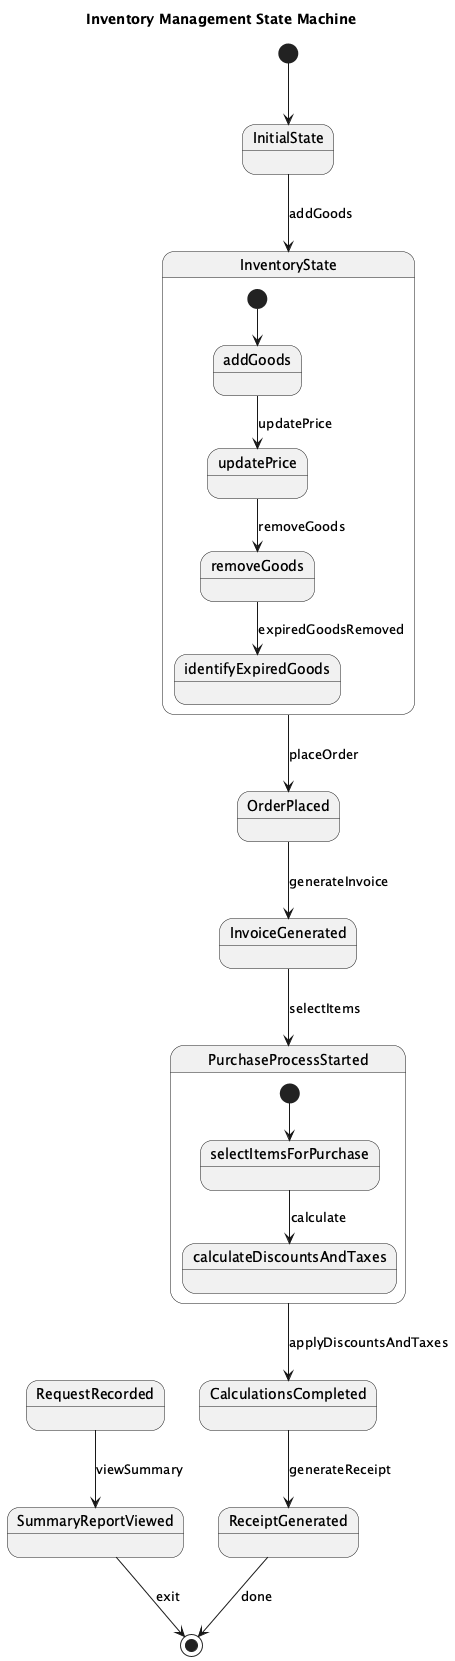

The diagram above was rendered by PlantUML. Its source (embedded in the PNG):
@startuml
title Inventory Management State Machine

[*] --> InitialState

state "InitialState" as InitialState

state InventoryState {
  [*] --> addGoods
  state addGoods
  addGoods --> updatePrice : updatePrice
  updatePrice --> removeGoods : removeGoods
  removeGoods --> identifyExpiredGoods : expiredGoodsRemoved
}

state OrderPlaced
state InvoiceGenerated
state PurchaseProcessStarted {
  [*] --> selectItemsForPurchase
  state selectItemsForPurchase
  selectItemsForPurchase --> calculateDiscountsAndTaxes : calculate
}

state CalculationsCompleted
state ReceiptGenerated
state RequestRecorded
state SummaryReportViewed

InitialState --> InventoryState : addGoods
InventoryState --> OrderPlaced : placeOrder
OrderPlaced --> InvoiceGenerated : generateInvoice
InvoiceGenerated --> PurchaseProcessStarted : selectItems
PurchaseProcessStarted --> CalculationsCompleted : applyDiscountsAndTaxes
CalculationsCompleted --> ReceiptGenerated : generateReceipt
ReceiptGenerated --> [*] : done

RequestRecorded --> SummaryReportViewed : viewSummary
SummaryReportViewed --> [*] : exit

@enduml